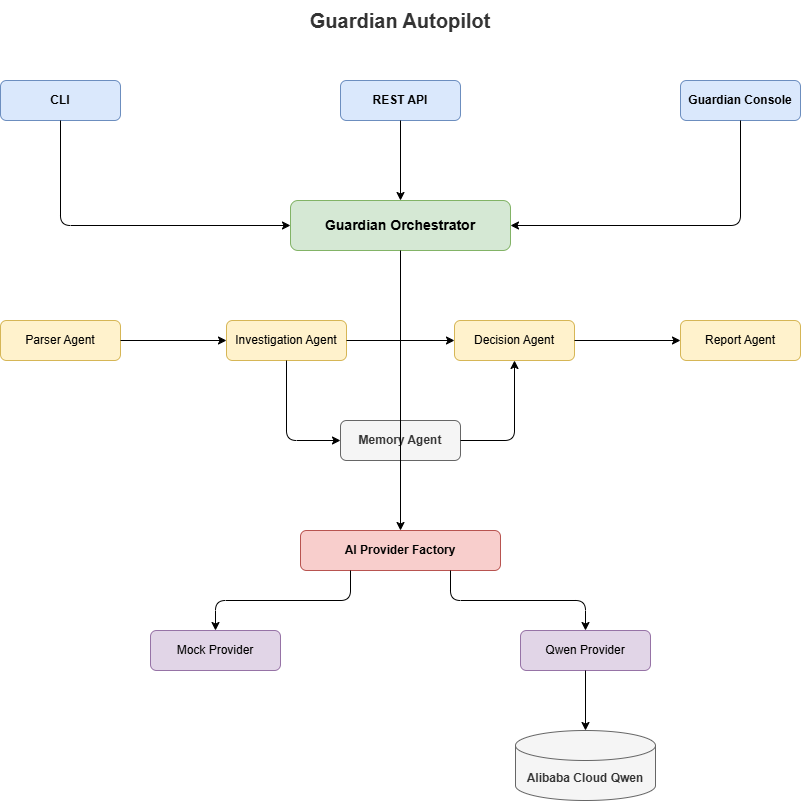

The diagram above was exported from draw.io. Its source (the exported page's mxGraphModel, read from the mxfile embedded in the PNG):
<mxGraphModel dx="774" dy="473" grid="1" gridSize="10" guides="1" tooltips="1" connect="1" arrows="1" fold="1" page="1" pageScale="1" pageWidth="1100" pageHeight="850" math="0" shadow="0">
  <root>
    <mxCell id="0" />
    <mxCell id="1" parent="0" />
    <mxCell id="title" parent="1" style="text;html=1;align=center;verticalAlign=middle;whiteSpace=wrap;rounded=0;fontSize=20;fontStyle=1;fontColor=#333333;" value="Guardian Autopilot" vertex="1">
      <mxGeometry height="40" width="350" x="375" y="20" as="geometry" />
    </mxCell>
    <mxCell id="cli" parent="1" style="rounded=1;whiteSpace=wrap;html=1;fillColor=#dae8fc;strokeColor=#6c8ebf;fontStyle=1;" value="CLI" vertex="1">
      <mxGeometry height="40" width="120" x="150" y="100" as="geometry" />
    </mxCell>
    <mxCell id="rest" parent="1" style="rounded=1;whiteSpace=wrap;html=1;fillColor=#dae8fc;strokeColor=#6c8ebf;fontStyle=1;" value="REST API" vertex="1">
      <mxGeometry height="40" width="120" x="490" y="100" as="geometry" />
    </mxCell>
    <mxCell id="console" parent="1" style="rounded=1;whiteSpace=wrap;html=1;fillColor=#dae8fc;strokeColor=#6c8ebf;fontStyle=1;" value="Guardian Console" vertex="1">
      <mxGeometry height="40" width="120" x="830" y="100" as="geometry" />
    </mxCell>
    <mxCell id="orchestrator" parent="1" style="rounded=1;whiteSpace=wrap;html=1;fillColor=#d5e8d4;strokeColor=#82b366;fontStyle=1;fontSize=14;" value="Guardian Orchestrator" vertex="1">
      <mxGeometry height="50" width="220" x="440" y="220" as="geometry" />
    </mxCell>
    <mxCell id="parser" parent="1" style="rounded=1;whiteSpace=wrap;html=1;fillColor=#fff2cc;strokeColor=#d6b656;" value="Parser Agent" vertex="1">
      <mxGeometry height="40" width="120" x="150" y="340" as="geometry" />
    </mxCell>
    <mxCell id="investigation" parent="1" style="rounded=1;whiteSpace=wrap;html=1;fillColor=#fff2cc;strokeColor=#d6b656;" value="Investigation Agent" vertex="1">
      <mxGeometry height="40" width="120" x="376" y="340" as="geometry" />
    </mxCell>
    <mxCell id="decision" parent="1" style="rounded=1;whiteSpace=wrap;html=1;fillColor=#fff2cc;strokeColor=#d6b656;" value="Decision Agent" vertex="1">
      <mxGeometry height="40" width="120" x="604" y="340" as="geometry" />
    </mxCell>
    <mxCell id="report" parent="1" style="rounded=1;whiteSpace=wrap;html=1;fillColor=#fff2cc;strokeColor=#d6b656;" value="Report Agent" vertex="1">
      <mxGeometry height="40" width="120" x="830" y="340" as="geometry" />
    </mxCell>
    <mxCell id="memory" parent="1" style="rounded=1;whiteSpace=wrap;html=1;fillColor=#f5f5f5;strokeColor=#666666;fontStyle=1;fontColor=#333333;" value="Memory Agent" vertex="1">
      <mxGeometry height="40" width="120" x="490" y="440" as="geometry" />
    </mxCell>
    <mxCell id="factory" parent="1" style="rounded=1;whiteSpace=wrap;html=1;fillColor=#f8cecc;strokeColor=#b85450;fontStyle=1;" value="AI Provider Factory" vertex="1">
      <mxGeometry height="40" width="200" x="450" y="550" as="geometry" />
    </mxCell>
    <mxCell id="mock" parent="1" style="rounded=1;whiteSpace=wrap;html=1;fillColor=#e1d5e7;strokeColor=#9673a6;" value="Mock Provider" vertex="1">
      <mxGeometry height="40" width="130" x="300" y="650" as="geometry" />
    </mxCell>
    <mxCell id="qwen" parent="1" style="rounded=1;whiteSpace=wrap;html=1;fillColor=#e1d5e7;strokeColor=#9673a6;" value="Qwen Provider" vertex="1">
      <mxGeometry height="40" width="130" x="670" y="650" as="geometry" />
    </mxCell>
    <mxCell id="alibaba" parent="1" style="shape=cylinder3;whiteSpace=wrap;html=1;boundedLbl=1;backgroundOutline=1;size=15;fillColor=#f5f5f5;fontColor=#333333;strokeColor=#666666;fontStyle=1;" value="Alibaba Cloud Qwen" vertex="1">
      <mxGeometry height="70" width="140" x="665" y="750" as="geometry" />
    </mxCell>
    <mxCell id="edge_cli" edge="1" parent="1" source="cli" style="endArrow=classic;html=1;exitX=0.5;exitY=1;exitDx=0;exitDy=0;entryX=0;entryY=0.5;entryDx=0;entryDy=0;edgeStyle=orthogonalEdgeStyle;" target="orchestrator" value="">
      <mxGeometry height="50" relative="1" width="50" as="geometry" />
    </mxCell>
    <mxCell id="edge_rest" edge="1" parent="1" source="rest" style="endArrow=classic;html=1;exitX=0.5;exitY=1;exitDx=0;exitDy=0;entryX=0.5;entryY=0;entryDx=0;entryDy=0;" target="orchestrator" value="">
      <mxGeometry height="50" relative="1" width="50" as="geometry" />
    </mxCell>
    <mxCell id="edge_console" edge="1" parent="1" source="console" style="endArrow=classic;html=1;exitX=0.5;exitY=1;exitDx=0;exitDy=0;entryX=1;entryY=0.5;entryDx=0;entryDy=0;edgeStyle=orthogonalEdgeStyle;" target="orchestrator" value="">
      <mxGeometry height="50" relative="1" width="50" as="geometry" />
    </mxCell>
    <mxCell id="edge_p_to_i" edge="1" parent="1" source="parser" style="endArrow=classic;html=1;exitX=1;exitY=0.5;exitDx=0;exitDy=0;entryX=0;entryY=0.5;entryDx=0;entryDy=0;" target="investigation" value="">
      <mxGeometry height="50" relative="1" width="50" as="geometry" />
    </mxCell>
    <mxCell id="edge_i_to_d" edge="1" parent="1" source="investigation" style="endArrow=classic;html=1;exitX=1;exitY=0.5;exitDx=0;exitDy=0;entryX=0;entryY=0.5;entryDx=0;entryDy=0;" target="decision" value="">
      <mxGeometry height="50" relative="1" width="50" as="geometry" />
    </mxCell>
    <mxCell id="edge_d_to_r" edge="1" parent="1" source="decision" style="endArrow=classic;html=1;exitX=1;exitY=0.5;exitDx=0;exitDy=0;entryX=0;entryY=0.5;entryDx=0;entryDy=0;" target="report" value="">
      <mxGeometry height="50" relative="1" width="50" as="geometry" />
    </mxCell>
    <mxCell id="edge_i_to_mem" edge="1" parent="1" source="investigation" style="endArrow=classic;html=1;exitX=0.5;exitY=1;exitDx=0;exitDy=0;entryX=0;entryY=0.5;entryDx=0;entryDy=0;edgeStyle=orthogonalEdgeStyle;" target="memory" value="">
      <mxGeometry height="50" relative="1" width="50" as="geometry" />
    </mxCell>
    <mxCell id="edge_mem_to_d" edge="1" parent="1" source="memory" style="endArrow=classic;html=1;exitX=1;exitY=0.5;exitDx=0;exitDy=0;entryX=0.5;entryY=1;entryDx=0;entryDy=0;edgeStyle=orthogonalEdgeStyle;" target="decision" value="">
      <mxGeometry height="50" relative="1" width="50" as="geometry" />
    </mxCell>
    <mxCell id="edge_orch_to_fact" edge="1" parent="1" source="orchestrator" style="endArrow=classic;html=1;exitX=0.5;exitY=1;exitDx=0;exitDy=0;entryX=0.5;entryY=0;entryDx=0;entryDy=0;" target="factory" value="">
      <mxGeometry height="50" relative="1" width="50" as="geometry" />
    </mxCell>
    <mxCell id="edge_fact_to_mock" edge="1" parent="1" source="factory" style="endArrow=classic;html=1;exitX=0.25;exitY=1;exitDx=0;exitDy=0;entryX=0.5;entryY=0;entryDx=0;entryDy=0;edgeStyle=orthogonalEdgeStyle;" target="mock" value="">
      <mxGeometry height="50" relative="1" width="50" as="geometry" />
    </mxCell>
    <mxCell id="edge_fact_to_qwen" edge="1" parent="1" source="factory" style="endArrow=classic;html=1;exitX=0.75;exitY=1;exitDx=0;exitDy=0;entryX=0.5;entryY=0;entryDx=0;entryDy=0;edgeStyle=orthogonalEdgeStyle;" target="qwen" value="">
      <mxGeometry height="50" relative="1" width="50" as="geometry" />
    </mxCell>
    <mxCell id="edge_qwen_to_db" edge="1" parent="1" source="qwen" style="endArrow=classic;html=1;exitX=0.5;exitY=1;exitDx=0;exitDy=0;entryX=0.5;entryY=0;entryDx=0;entryDy=0;entrySize=15;" target="alibaba" value="">
      <mxGeometry height="50" relative="1" width="50" as="geometry" />
    </mxCell>
  </root>
</mxGraphModel>